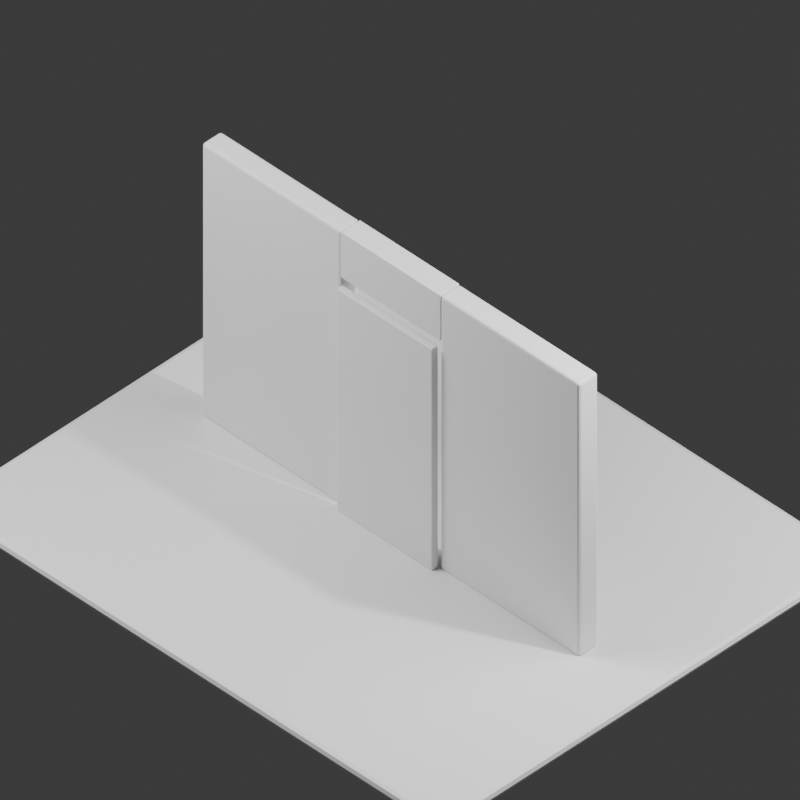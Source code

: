 # Source: GNOL_MicroTestA_v001.blend  (saved by Blender 5.2.44; exported with 4.5.12 LTS)
import bpy
from mathutils import Matrix  # noqa: F401  (used for matrix-valued properties, if any)

bpy.ops.wm.read_factory_settings(use_empty=True)
scene = bpy.context.scene
scene.name = 'Scene'

# ---- collections
col_collection = bpy.data.collections.new('Collection'); scene.collection.children.link(col_collection)
col_gnol_renderrig = bpy.data.collections.new('GNOL_RenderRig'); scene.collection.children.link(col_gnol_renderrig)

# ---- materials (node trees are filled in below, after node groups)
mat_material = bpy.data.materials.new('Material')
mat_material.alpha_threshold = 0.0
mat_material.use_backface_culling_lightprobe_volume = False
mat_material.roughness = 0.5
mat_material.line_color = (0.0, 0.0, 0.0, 1.0)

# ---- material node trees
mat_material.use_nodes = True; mat_material.node_tree.nodes.clear()
_N = mat_material.node_tree.nodes; _L = mat_material.node_tree.links
n0 = _N.new('ShaderNodeOutputMaterial'); n0.name = 'Material Output'; n0.location = (200, 100)
n1 = _N.new('ShaderNodeBsdfPrincipled'); n1.name = 'Principled BSDF'; n1.location = (-200, 100)
n1.inputs[10].default_value = 0.005
_L.new(n1.outputs[0], n0.inputs[0])
n0.is_active_output = True

# ---- world
world_world = bpy.data.worlds.new('World'); scene.world = world_world
world_world.use_nodes = True; world_world.node_tree.nodes.clear()
_N = world_world.node_tree.nodes; _L = world_world.node_tree.links
n0 = _N.new('ShaderNodeOutputWorld'); n0.name = 'World Output'; n0.location = (200, 100)
n1 = _N.new('ShaderNodeBackground'); n1.name = 'Background'; n1.location = (-200, 100)
n1.inputs[0].default_value = (0.05088, 0.05088, 0.05088, 1.0)
_L.new(n1.outputs[0], n0.inputs[0])
n0.is_active_output = True
world_world.color = (0.055, 0.055, 0.055)
world_world.sun_shadow_jitter_overblur = 0.0

# ---- cameras
cam_camera = bpy.data.cameras.new('Camera')
cam_camera.clip_end = 100.0
cam_camera.ortho_scale = 7.314
cam_gnol_artcamera = bpy.data.cameras.new('GNOL_ArtCamera')
cam_gnol_artcamera.type = 'ORTHO'
cam_gnol_artcamera.ortho_scale = 5.4

# ---- lights
light_light = bpy.data.lights.new('Light', 'POINT')
light_light.energy = 1000.0
light_light.shadow_soft_size = 0.1
light_gnol_keylight = bpy.data.lights.new('GNOL_KeyLight', 'AREA')
light_gnol_keylight.energy = 650.0
light_gnol_keylight.shape = 'DISK'
light_gnol_keylight.size = 5.0
light_gnol_filllight = bpy.data.lights.new('GNOL_FillLight', 'AREA')
light_gnol_filllight.energy = 220.0
light_gnol_filllight.size = 4.0

# ---- meshes
me_cube = bpy.data.meshes.new('Cube')
me_cube.from_pydata([(2.4, 2.0, 0.0), (2.4, 2.0, -0.08), (2.4, -2.0, 0.0), (2.4, -2.0, -0.08), (-2.4, 2.0, 0.0), (-2.4, 2.0, -0.08), (-2.4, -2.0, 0.0), (-2.4, -2.0, -0.08)], [], [(0, 4, 6, 2), (3, 2, 6, 7), (7, 6, 4, 5), (5, 1, 3, 7), (1, 0, 2, 3), (5, 4, 0, 1)])
_uv = me_cube.uv_layers.new(name='UVMap')
_uv.uv.foreach_set('vector', [0.625, 0.5, 0.875, 0.5, 0.875, 0.75, 0.625, 0.75, 0.375, 0.75, 0.625, 0.75, 0.625, 1.0, 0.375, 1.0, 0.375, 0.0, 0.625, 0.0, 0.625, 0.25, 0.375, 0.25, 0.125, 0.5, 0.375, 0.5, 0.375, 0.75, 0.125, 0.75, 0.375, 0.5, 0.625, 0.5, 0.625, 0.75, 0.375, 0.75, 0.375, 0.25, 0.625, 0.25, 0.625, 0.5, 0.375, 0.5])
me_cube.materials.append(mat_material)
me_cube.use_mirror_vertex_groups = False
me_cube.update()
me_cube_001 = bpy.data.meshes.new('Cube.001')
me_cube_001.from_pydata([(-0.6625, -0.09, -1.2), (-0.6625, -0.09, 1.2), (-0.6625, 0.09, -1.2), (-0.6625, 0.09, 1.2), (0.6625, -0.09, -1.2), (0.6625, -0.09, 1.2), (0.6625, 0.09, -1.2), (0.6625, 0.09, 1.2)], [], [(0, 1, 3, 2), (2, 3, 7, 6), (6, 7, 5, 4), (4, 5, 1, 0), (2, 6, 4, 0), (7, 3, 1, 5)])
_uv = me_cube_001.uv_layers.new(name='UVMap')
_uv.uv.foreach_set('vector', [0.375, 0.0, 0.625, 0.0, 0.625, 0.25, 0.375, 0.25, 0.375, 0.25, 0.625, 0.25, 0.625, 0.5, 0.375, 0.5, 0.375, 0.5, 0.625, 0.5, 0.625, 0.75, 0.375, 0.75, 0.375, 0.75, 0.625, 0.75, 0.625, 1.0, 0.375, 1.0, 0.125, 0.5, 0.375, 0.5, 0.375, 0.75, 0.125, 0.75, 0.625, 0.5, 0.875, 0.5, 0.875, 0.75, 0.625, 0.75])
me_cube_001.update()
me_cube_002 = bpy.data.meshes.new('Cube.002')
me_cube_002.from_pydata([(-0.6625, -0.09, -1.2), (-0.6625, -0.09, 1.2), (-0.6625, 0.09, -1.2), (-0.6625, 0.09, 1.2), (0.6625, -0.09, -1.2), (0.6625, -0.09, 1.2), (0.6625, 0.09, -1.2), (0.6625, 0.09, 1.2)], [], [(0, 1, 3, 2), (2, 3, 7, 6), (6, 7, 5, 4), (4, 5, 1, 0), (2, 6, 4, 0), (7, 3, 1, 5)])
_uv = me_cube_002.uv_layers.new(name='UVMap')
_uv.uv.foreach_set('vector', [0.375, 0.0, 0.625, 0.0, 0.625, 0.25, 0.375, 0.25, 0.375, 0.25, 0.625, 0.25, 0.625, 0.5, 0.375, 0.5, 0.375, 0.5, 0.625, 0.5, 0.625, 0.75, 0.375, 0.75, 0.375, 0.75, 0.625, 0.75, 0.625, 1.0, 0.375, 1.0, 0.125, 0.5, 0.375, 0.5, 0.375, 0.75, 0.125, 0.75, 0.625, 0.5, 0.875, 0.5, 0.875, 0.75, 0.625, 0.75])
me_cube_002.update()
me_cube_003 = bpy.data.meshes.new('Cube.003')
me_cube_003.from_pydata([(-1.0, -1.0, -1.0), (-1.0, -1.0, 1.0), (-1.0, 1.0, -1.0), (-1.0, 1.0, 1.0), (1.0, -1.0, -1.0), (1.0, -1.0, 1.0), (1.0, 1.0, -1.0), (1.0, 1.0, 1.0)], [], [(0, 1, 3, 2), (2, 3, 7, 6), (6, 7, 5, 4), (4, 5, 1, 0), (2, 6, 4, 0), (7, 3, 1, 5)])
_uv = me_cube_003.uv_layers.new(name='UVMap')
_uv.uv.foreach_set('vector', [0.375, 0.0, 0.625, 0.0, 0.625, 0.25, 0.375, 0.25, 0.375, 0.25, 0.625, 0.25, 0.625, 0.5, 0.375, 0.5, 0.375, 0.5, 0.625, 0.5, 0.625, 0.75, 0.375, 0.75, 0.375, 0.75, 0.625, 0.75, 0.625, 1.0, 0.375, 1.0, 0.125, 0.5, 0.375, 0.5, 0.375, 0.75, 0.125, 0.75, 0.625, 0.5, 0.875, 0.5, 0.875, 0.75, 0.625, 0.75])
me_cube_003.update()
me_cube_004 = bpy.data.meshes.new('Cube.004')
me_cube_004.from_pydata([(-0.455, -0.15, 0.0), (-0.455, -0.15, 1.95), (-0.455, -0.09, 0.0), (-0.455, -0.09, 1.95), (0.455, -0.15, 0.0), (0.455, -0.15, 1.95), (0.455, -0.09, 0.0), (0.455, -0.09, 1.95)], [], [(0, 1, 3, 2), (2, 3, 7, 6), (6, 7, 5, 4), (4, 5, 1, 0), (2, 6, 4, 0), (7, 3, 1, 5)])
_uv = me_cube_004.uv_layers.new(name='UVMap')
_uv.uv.foreach_set('vector', [0.375, 0.0, 0.625, 0.0, 0.625, 0.25, 0.375, 0.25, 0.375, 0.25, 0.625, 0.25, 0.625, 0.5, 0.375, 0.5, 0.375, 0.5, 0.625, 0.5, 0.625, 0.75, 0.375, 0.75, 0.375, 0.75, 0.625, 0.75, 0.625, 1.0, 0.375, 1.0, 0.125, 0.5, 0.375, 0.5, 0.375, 0.75, 0.125, 0.75, 0.625, 0.5, 0.875, 0.5, 0.875, 0.75, 0.625, 0.75])
me_cube_004.update()

# ---- objects
ob_ground_dirtgrass = bpy.data.objects.new('Ground_DirtGrass', me_cube)
ob_light = bpy.data.objects.new('Light', light_light)
ob_camera = bpy.data.objects.new('Camera', cam_camera)
ob_wall_left = bpy.data.objects.new('Wall_Left', me_cube_001)
ob_wall_left_001 = bpy.data.objects.new('Wall_Left.001', me_cube_002)
ob_wall_top = bpy.data.objects.new('Wall_Top', me_cube_003)
ob_door_wood = bpy.data.objects.new('Door_Wood', me_cube_004)
ob_gnol_artcamera = bpy.data.objects.new('GNOL_ArtCamera', cam_gnol_artcamera)
ob_gnol_keylight = bpy.data.objects.new('GNOL_KeyLight', light_gnol_keylight)
ob_gnol_filllight = bpy.data.objects.new('GNOL_FillLight', light_gnol_filllight)

# ---- transforms, parenting, visibility, modifiers, constraints
ob_ground_dirtgrass.location = (0.0, 0.0, 0.0)
ob_ground_dirtgrass.lock_rotations_4d = False
ob_ground_dirtgrass.empty_display_type = 'ARROWS'
ob_ground_dirtgrass.lineart.crease_threshold = 0.0
_m = ob_ground_dirtgrass.modifiers.new('Bevel', 'BEVEL')
_m.width = 0.3
_m.width_pct = 0.3
_m.segments = 2
ob_light.location = (4.076, 1.005, 5.904)
ob_light.rotation_euler = (0.6503, 0.05522, 1.866)
ob_light.lock_rotations_4d = False
ob_light.empty_display_type = 'ARROWS'
ob_light.color = (0.0, 0.0, 0.0, 0.0)
ob_light.lineart.crease_threshold = 0.0
ob_camera.location = (7.359, -6.926, 4.958)
ob_camera.rotation_euler = (1.109, 0.0, 0.8149)
ob_camera.lock_rotations_4d = False
ob_camera.empty_display_type = 'ARROWS'
ob_camera.color = (0.0, 0.0, 0.0, 0.0)
ob_camera.display_type = 'WIRE'
ob_camera.lineart.crease_threshold = 0.0
ob_wall_left.location = (1.138, 0.0, 1.2)
_m = ob_wall_left.modifiers.new('Bevel', 'BEVEL')
_m.width = 0.02
_m.width_pct = 0.02
_m.segments = 2
ob_wall_left_001.location = (-1.138, 0.0, 1.2)
_m = ob_wall_left_001.modifiers.new('Bevel', 'BEVEL')
_m.width = 0.02
_m.width_pct = 0.02
_m.segments = 2
ob_wall_top.location = (0.0, 0.0, 2.2)
ob_wall_top.scale = (0.475, 0.09, 0.2)
_m = ob_wall_top.modifiers.new('Bevel', 'BEVEL')
_m.width = 0.02
_m.width_pct = 0.02
_m.segments = 2
ob_door_wood.location = (0.0, 0.0, 0.0)
_m = ob_door_wood.modifiers.new('Bevel', 'BEVEL')
_m.width = 0.01
_m.width_pct = 0.01
_m.segments = 2
ob_gnol_artcamera.location = (5.8, -5.8, 8.0)
ob_gnol_artcamera.rotation_euler = (0.875, -3.701e-08, 0.7854)
ob_gnol_keylight.location = (-3.5, -4.0, 6.5)
ob_gnol_keylight.rotation_euler = (0.7505, -1.33e-08, -0.7188)
ob_gnol_filllight.location = (4.0, 2.0, 4.0)
ob_gnol_filllight.rotation_euler = (0.9497, 1.312e-07, 2.034)

# ---- collection membership
col_collection.objects.link(ob_ground_dirtgrass)
col_collection.objects.link(ob_light)
col_collection.objects.link(ob_camera)
col_collection.objects.link(ob_wall_left)
col_collection.objects.link(ob_wall_left_001)
col_collection.objects.link(ob_wall_top)
col_collection.objects.link(ob_door_wood)
col_gnol_renderrig.objects.link(ob_gnol_artcamera)
col_gnol_renderrig.objects.link(ob_gnol_keylight)
col_gnol_renderrig.objects.link(ob_gnol_filllight)

# ---- scene / render settings (as saved in the file)
scene.camera = ob_gnol_artcamera
scene.frame_start = 1; scene.frame_end = 250; scene.frame_set(0)
scene.render.engine = 'BLENDER_EEVEE_NEXT'
scene.render.resolution_x = 1024
scene.render.resolution_y = 1024
scene.render.film_transparent = True
scene.render.bake_bias = 0.0
scene.render.bake_samples = 0
scene.render.compositor_device = 'GPU'
scene.eevee.use_volume_custom_range = False
scene.eevee.fast_gi_thickness_near = 0.1
scene.eevee.fast_gi_thickness_far = 0.0
scene.eevee.ray_tracing_options.screen_trace_thickness = 0.1
bpy.context.view_layer.update()
